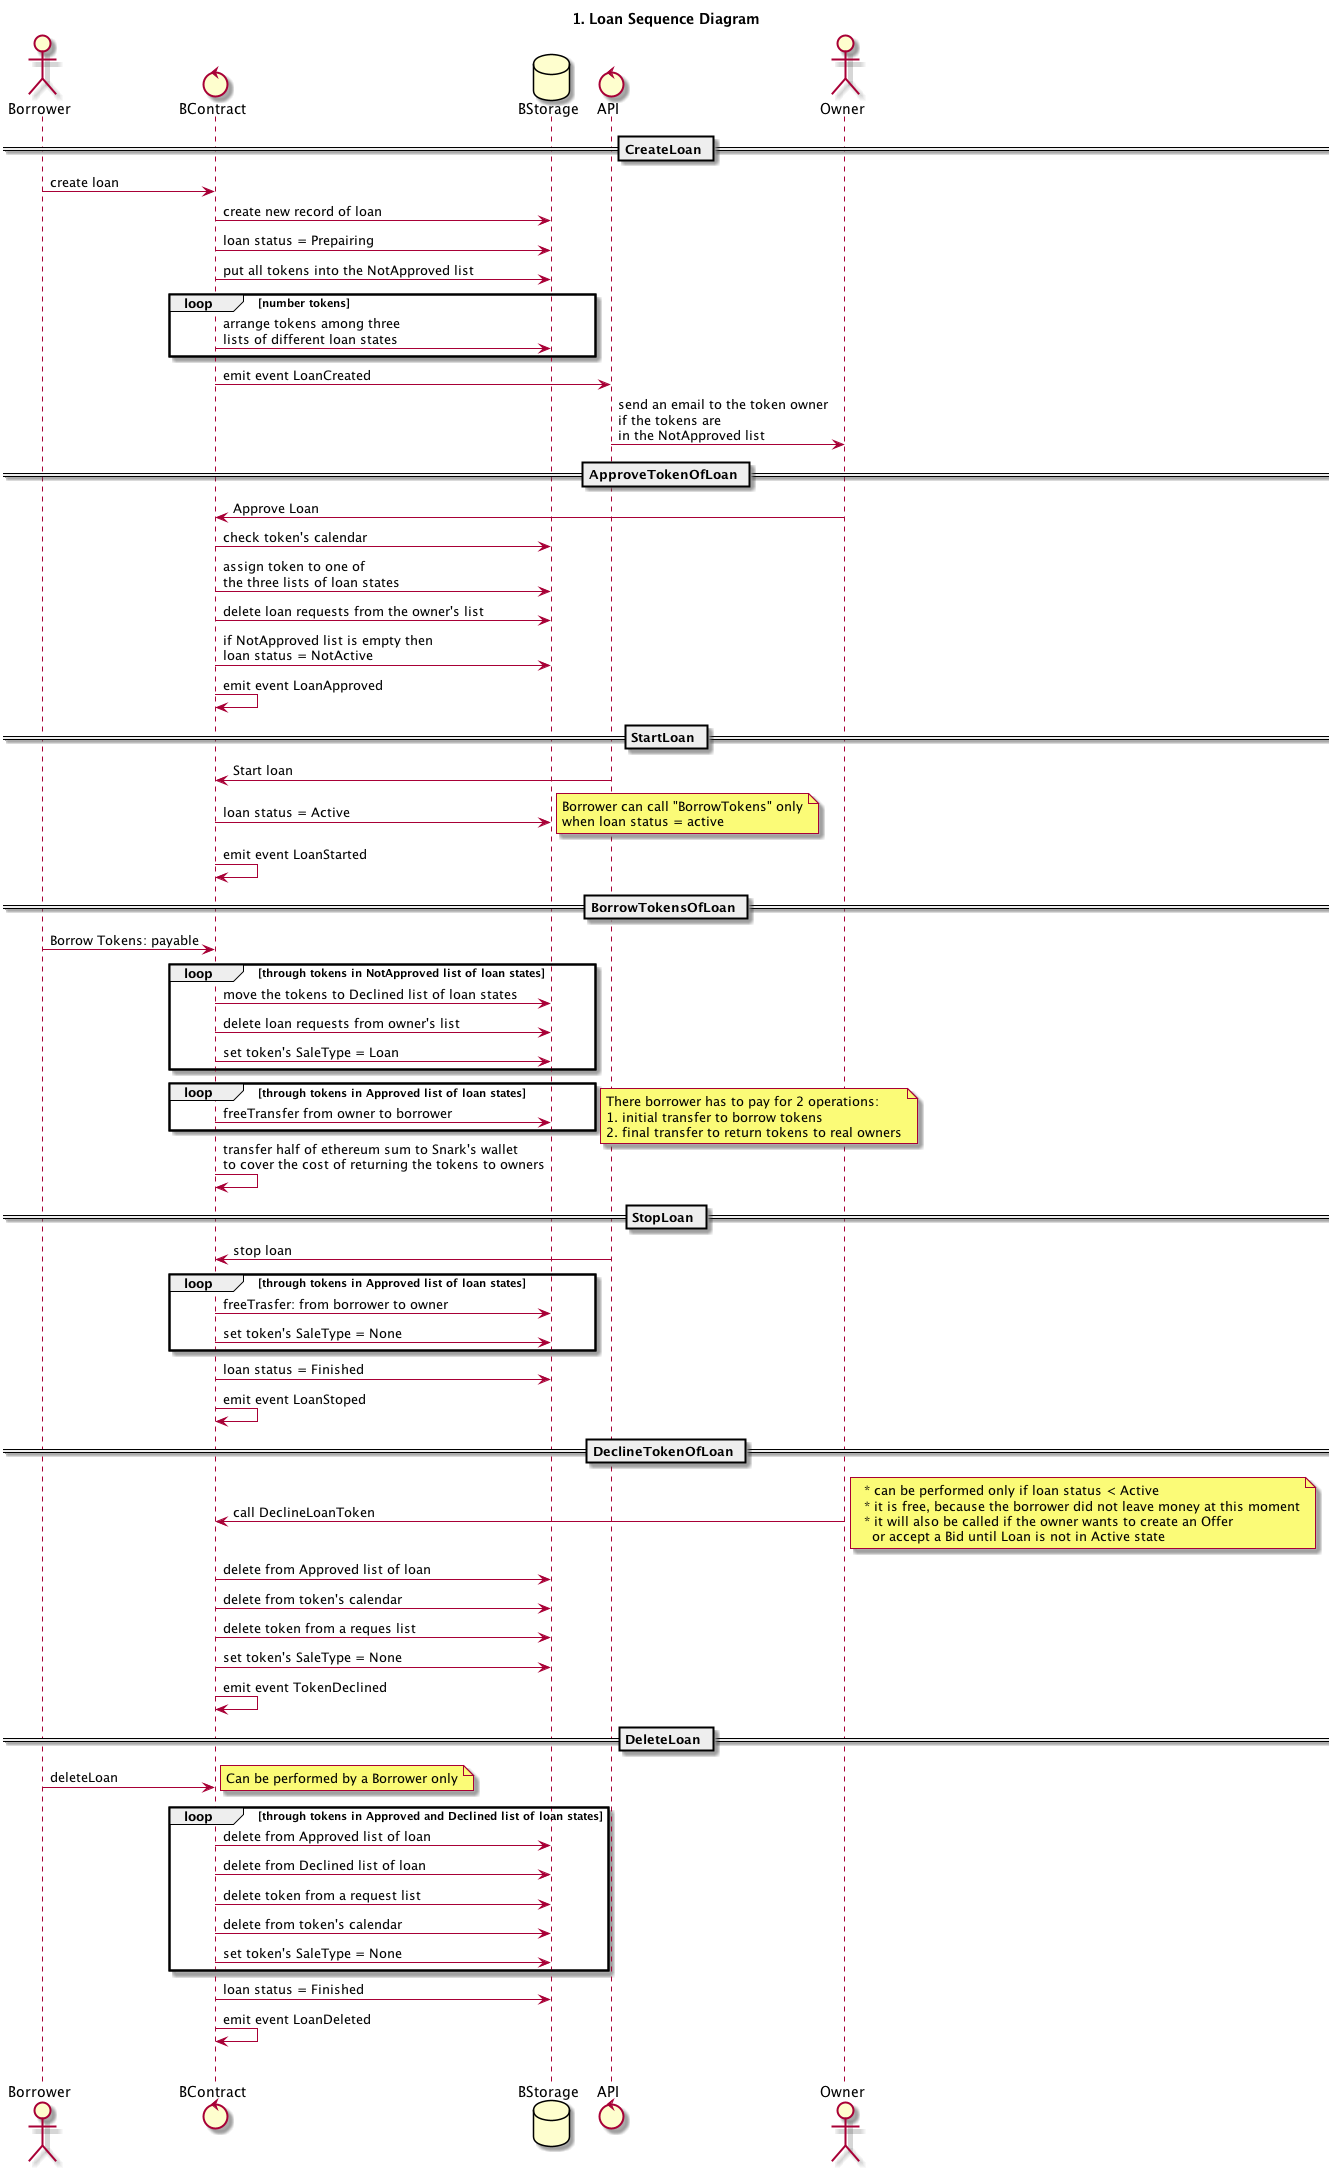

The diagram above was rendered by PlantUML. Its source (embedded in the PNG):
@startuml

title 1. Loan Sequence Diagram

actor Borrower
control BContract
database BStorage
control API
actor Owner

== CreateLoan ==

Borrower -> BContract: create loan
BContract -> BStorage: create new record of loan
BContract -> BStorage: loan status = Prepairing
BContract -> BStorage: put all tokens into the NotApproved list

loop number tokens
  BContract -> BStorage: arrange tokens among three\nlists of different loan states
end

BContract -> API: emit event LoanCreated
API -> Owner: send an email to the token owner\nif the tokens are\nin the NotApproved list

== ApproveTokenOfLoan ==

Owner -> BContract: Approve Loan
BContract -> BStorage: check token's calendar
BContract -> BStorage: assign token to one of\nthe three lists of loan states
BContract -> BStorage: delete loan requests from the owner's list
BContract -> BStorage: if NotApproved list is empty then\nloan status = NotActive
BContract -> BContract: emit event LoanApproved

== StartLoan ==

API -> BContract: Start loan
BContract -> BStorage: loan status = Active
note right
  Borrower can call "BorrowTokens" only
  when loan status = active
end note 
BContract -> BContract: emit event LoanStarted

== BorrowTokensOfLoan ==

Borrower -> BContract: Borrow Tokens: payable
loop through tokens in NotApproved list of loan states
  BContract -> BStorage: move the tokens to Declined list of loan states
  BContract -> BStorage: delete loan requests from owner's list
  BContract -> BStorage: set token's SaleType = Loan
end
loop through tokens in Approved list of loan states
  BContract -> BStorage: freeTransfer from owner to borrower 
end
note right
  There borrower has to pay for 2 operations:
  1. initial transfer to borrow tokens
  2. final transfer to return tokens to real owners
end note
BContract -> BContract: transfer half of ethereum sum to Snark's wallet\nto cover the cost of returning the tokens to owners

== StopLoan ==

API -> BContract: stop loan
loop through tokens in Approved list of loan states
  BContract -> BStorage: freeTrasfer: from borrower to owner
  BContract -> BStorage: set token's SaleType = None
end
BContract -> BStorage: loan status = Finished
BContract -> BContract: emit event LoanStoped

== DeclineTokenOfLoan ==

Owner -> BContract: call DeclineLoanToken
note right
  * can be performed only if loan status < Active
  * it is free, because the borrower did not leave money at this moment
  * it will also be called if the owner wants to create an Offer
    or accept a Bid until Loan is not in Active state
end note
BContract -> BStorage: delete from Approved list of loan
BContract -> BStorage: delete from token's calendar
BContract -> BStorage: delete token from a reques list
BContract -> BStorage: set token's SaleType = None
BContract -> BContract: emit event TokenDeclined

== DeleteLoan ==

Borrower -> BContract: deleteLoan
note right
  Can be performed by a Borrower only
end note
loop through tokens in Approved and Declined list of loan states
  BContract -> BStorage: delete from Approved list of loan
  BContract -> BStorage: delete from Declined list of loan
  BContract -> BStorage: delete token from a request list
  BContract -> BStorage: delete from token's calendar
  BContract -> BStorage: set token's SaleType = None
end
BContract -> BStorage: loan status = Finished
BContract -> BContract: emit event LoanDeleted

|||
@enduml